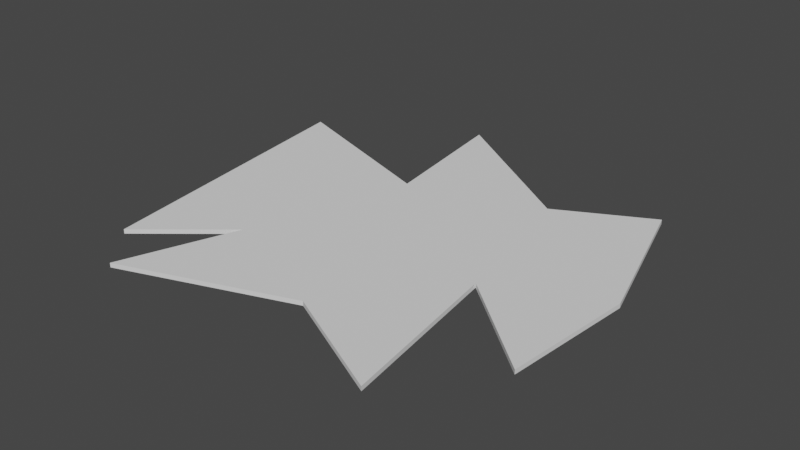 # Source: punch_debris3.blend  (saved by Blender 3.4.6; exported with 4.5.12 LTS)
import bpy
from mathutils import Matrix  # noqa: F401  (used for matrix-valued properties, if any)

bpy.ops.wm.read_factory_settings(use_empty=True)
scene = bpy.context.scene
scene.name = 'Scene'

# ---- collections
col_collection = bpy.data.collections.new('Collection'); scene.collection.children.link(col_collection)

# ---- world
world_world = bpy.data.worlds.new('World'); scene.world = world_world
world_world.use_nodes = True; world_world.node_tree.nodes.clear()
_N = world_world.node_tree.nodes; _L = world_world.node_tree.links
n0 = _N.new('ShaderNodeOutputWorld'); n0.name = 'World Output'; n0.location = (300, 300)
n1 = _N.new('ShaderNodeBackground'); n1.name = 'Background'; n1.location = (10, 300)
n1.inputs[0].default_value = (0.05088, 0.05088, 0.05088, 1.0)
_L.new(n1.outputs[0], n0.inputs[0])
n0.is_active_output = True
world_world.color = (0.05088, 0.05088, 0.05088)
world_world.use_sun_shadow = False
world_world.sun_shadow_jitter_overblur = 0.0

# ---- meshes
me_plane = bpy.data.meshes.new('Plane')
me_plane.from_pydata([(-0.4009, -0.4321, 0.0), (0.496, -0.1969, 0.0), (-0.74, -0.711, 0.0), (-0.1876, 0.268, 0.0), (0.5945, -0.8915, 0.0), (0.939, 0.0, 0.0), (-0.2697, 0.8696, 0.0), (0.1296, -0.6563, 0.0), (0.3702, 0.4375, 0.0), (0.7531, 0.6344, 0.0), (-0.915, 0.5305, 0.0), (-0.5705, -0.9024, 0.0), (0.8898, -0.536, 0.0), (-0.4009, -0.4321, -0.0181), (0.496, -0.1969, -0.0181), (-0.74, -0.711, -0.0181), (-0.1876, 0.268, -0.0181), (0.5945, -0.8915, -0.0181), (0.939, 0.0, -0.0181), (-0.2697, 0.8696, -0.0181), (0.1296, -0.6563, -0.0181), (0.3702, 0.4375, -0.0181), (0.7531, 0.6344, -0.0181), (-0.915, 0.5305, -0.0181), (-0.5705, -0.9024, -0.0181), (0.8898, -0.536, -0.0181)], [], [(1, 12, 5, 9, 8, 6, 3, 10, 2, 0, 11, 7, 4), (14, 17, 20, 24, 13, 15, 23, 16, 19, 21, 22, 18, 25), (2, 10, 23, 15), (11, 0, 13, 24), (4, 7, 20, 17), (0, 2, 15, 13), (1, 4, 17, 14), (5, 12, 25, 18), (8, 9, 22, 21), (7, 11, 24, 20), (9, 5, 18, 22), (12, 1, 14, 25), (6, 8, 21, 19), (3, 6, 19, 16), (10, 3, 16, 23)])
_uv = me_plane.uv_layers.new(name='UVMap')
_uv.uv.foreach_set('vector', [0.0, 0.0, 0.0, 0.0, 0.0, 0.0, 0.0, 0.0, 0.0, 0.0, 0.0, 0.0, 0.0, 0.0, 0.0, 0.0, 0.0, 0.0, 0.0, 0.0, 0.0, 0.0, 0.0, 0.0, 0.0, 0.0, 0.0, 0.0, 0.0, 0.0, 0.0, 0.0, 0.0, 0.0, 0.0, 0.0, 0.0, 0.0, 0.0, 0.0, 0.0, 0.0, 0.0, 0.0, 0.0, 0.0, 0.0, 0.0, 0.0, 0.0, 0.0, 0.0, 0.0, 0.0, 0.0, 0.0, 0.0, 0.0, 0.0, 0.0, 0.0, 0.0, 0.0, 0.0, 0.0, 0.0, 0.0, 0.0, 0.0, 0.0, 0.0, 0.0, 0.0, 0.0, 0.0, 0.0, 0.0, 0.0, 0.0, 0.0, 0.0, 0.0, 0.0, 0.0, 0.0, 0.0, 0.0, 0.0, 0.0, 0.0, 0.0, 0.0, 0.0, 0.0, 0.0, 0.0, 0.0, 0.0, 0.0, 0.0, 0.0, 0.0, 0.0, 0.0, 0.0, 0.0, 0.0, 0.0, 0.0, 0.0, 0.0, 0.0, 0.0, 0.0, 0.0, 0.0, 0.0, 0.0, 0.0, 0.0, 0.0, 0.0, 0.0, 0.0, 0.0, 0.0, 0.0, 0.0, 0.0, 0.0, 0.0, 0.0, 0.0, 0.0, 0.0, 0.0, 0.0, 0.0, 0.0, 0.0, 0.0, 0.0, 0.0, 0.0, 0.0, 0.0, 0.0, 0.0, 0.0, 0.0, 0.0, 0.0, 0.0, 0.0, 0.0, 0.0])
me_plane.update()

# ---- objects
ob_debris2 = bpy.data.objects.new('debris2', me_plane)

# ---- transforms, parenting, visibility, modifiers, constraints
ob_debris2.location = (0.0, 0.0, 0.0)

# ---- collection membership
col_collection.objects.link(ob_debris2)

# ---- scene / render settings (as saved in the file)
scene.frame_start = 1; scene.frame_end = 250; scene.frame_set(1)
scene.render.engine = 'BLENDER_EEVEE_NEXT'
scene.cycles.sampling_pattern = 'TABULATED_SOBOL'
scene.cycles.use_light_tree = False
scene.view_settings.view_transform = 'Filmic'
bpy.context.view_layer.update()

# ---- added for rendering (the .blend has no active camera and no usable light): camera, sun
cam_auto = bpy.data.cameras.new('AutoCamera')
cam_auto.lens = 50.0
cam_auto.sensor_width = 36.0
cam_auto.clip_end = 1000.0
ob_auto_camera = bpy.data.objects.new('AutoCamera', cam_auto)
scene.collection.objects.link(ob_auto_camera)
ob_auto_camera.location = (2.38494, -2.86394, 1.88931)
ob_auto_camera.rotation_euler = (1.09748, -7.21219e-08, 0.694738)
scene.camera = ob_auto_camera
light_auto_sun = bpy.data.lights.new('AutoSun', 'SUN')
light_auto_sun.energy = 3.0
light_auto_sun.angle = 0.0523599
ob_auto_sun = bpy.data.objects.new('AutoSun', light_auto_sun)
scene.collection.objects.link(ob_auto_sun)
ob_auto_sun.rotation_euler = (0.872665, 0.174533, 0.523599)
bpy.context.view_layer.update()
